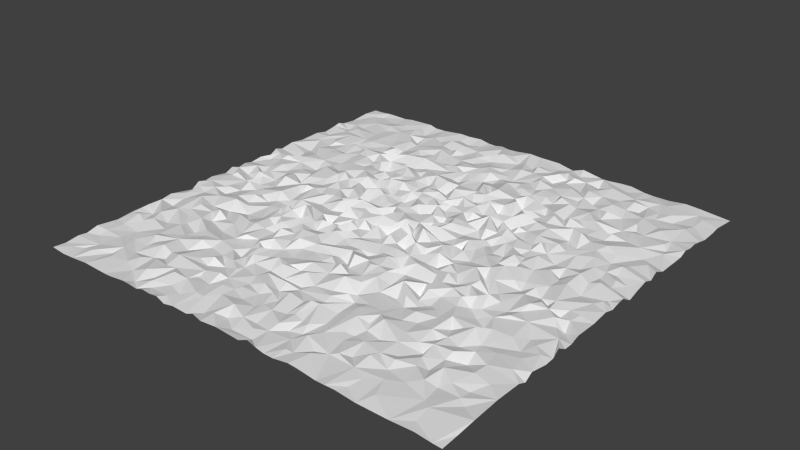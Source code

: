 # Source: Water.blend  (saved by Blender 2.74.0; exported with 4.5.12 LTS)
import bpy
from mathutils import Matrix  # noqa: F401  (used for matrix-valued properties, if any)

bpy.ops.wm.read_factory_settings(use_empty=True)
scene = bpy.context.scene
scene.name = 'Scene'

# ---- collections
col_collection_1 = bpy.data.collections.new('Collection 1'); scene.collection.children.link(col_collection_1)

# ---- world
world_world = bpy.data.worlds.new('World'); scene.world = world_world
world_world.color = (0.05088, 0.05088, 0.05088)
world_world.use_sun_shadow = False
world_world.sun_shadow_jitter_overblur = 0.0
world_world.cycles.sampling_method = 'MANUAL'
world_world.cycles.sample_map_resolution = 256

# ---- meshes
me_grid_001 = bpy.data.meshes.new('Grid.001')
me_grid_001.from_pydata([(-3.008, -2.992, 0.04007), (-2.795, -2.999, 0.02615), (-2.631, -2.989, 0.02567), (-2.515, -2.995, 0.03923), (-2.372, -2.984, 0.04288), (-2.146, -2.997, 0.04807), (-2.003, -2.992, 0.03878), (-1.886, -2.995, 0.04442), (-1.671, -2.982, 0.05917), (-1.535, -2.995, 0.06933), (-1.426, -2.982, 0.04398), (-1.297, -2.988, 0.08347), (-1.182, -2.982, 0.06836), (-1.059, -2.982, 0.08361), (-0.9297, -2.989, 0.03769), (-0.7765, -2.986, 0.06537), (-0.556, -2.985, 0.05421), (-0.4515, -2.977, 0.08946), (-0.3134, -2.993, 0.06362), (-0.07523, -2.985, 0.07898), (0.2921, -3.0, 0.07184), (0.4081, -2.98, 0.1126), (0.5367, -2.982, 0.0748), (0.6557, -2.985, 0.05238), (0.7956, -2.993, 0.05799), (1.006, -2.98, 0.08212), (1.162, -2.99, 0.08439), (1.385, -2.98, 0.04201), (1.527, -3.0, 0.06229), (1.646, -2.982, 0.04917), (1.934, -2.995, 0.0343), (2.355, -2.999, 0.0376), (2.661, -2.988, 0.04067), (2.879, -2.993, 0.02216), (2.993, -2.99, 0.01371), (-2.839, -2.817, 0.03464), (-1.794, -2.739, 0.04209), (-1.565, -2.883, 0.03715), (-1.307, -2.857, 0.04295), (-1.019, -2.873, 0.05946), (-0.6505, -2.649, 0.08451), (-0.4403, -2.831, 0.03279), (-0.2998, -2.805, 0.08281), (0.05801, -2.874, 0.0443), (0.369, -2.872, 0.04476), (0.7992, -2.806, 0.07809), (0.8916, -2.79, 0.06441), (1.707, -2.852, 0.04146), (2.028, -2.804, 0.06876), (2.574, -2.845, 0.03541), (-3.003, -2.812, 0.02948), (-2.725, -2.73, 0.01722), (-2.556, -2.75, 0.05763), (-2.241, -2.717, 0.06263), (-1.994, -2.656, 0.06065), (-1.609, -2.678, 0.1036), (-1.47, -2.682, 0.03713), (-1.373, -2.788, 0.08427), (-1.163, -2.68, 0.05403), (-0.9545, -2.74, 0.03971), (-0.7605, -2.652, 0.0974), (-0.1568, -2.737, 0.03877), (0.01229, -2.664, 0.08648), (0.2481, -2.742, 0.07485), (0.3985, -2.666, 0.06556), (0.6819, -2.611, 0.04889), (1.063, -2.705, 0.08759), (1.193, -2.565, 0.05805), (1.564, -2.598, 0.07551), (1.749, -2.674, 0.06185), (2.988, -2.743, 0.02039), (-3.013, -2.62, 0.04962), (-2.642, -2.577, 0.03103), (-2.338, -2.611, 0.02898), (-2.305, -2.467, 0.06699), (-1.917, -2.518, 0.08639), (-1.293, -2.524, 0.112), (-1.092, -2.501, 0.08773), (-0.2195, -2.579, 0.1212), (0.1783, -2.627, 0.05171), (0.8166, -2.491, 0.1017), (1.026, -2.618, 0.04689), (1.29, -2.528, 0.09025), (1.928, -2.552, 0.06888), (2.438, -2.545, 0.04851), (2.547, -2.627, 0.06218), (2.997, -2.505, 0.05354), (-3.0, -2.502, 0.04232), (-2.848, -2.426, 0.02677), (-2.13, -2.436, 0.03822), (-1.849, -2.384, 0.04238), (-1.749, -2.413, 0.07772), (-1.54, -2.437, 0.0723), (-0.827, -2.415, 0.07022), (-0.5327, -2.477, 0.07843), (-0.2785, -2.407, 0.07834), (-0.07286, -2.418, 0.07249), (0.1573, -2.375, 0.09644), (0.4138, -2.512, 0.09899), (0.5273, -2.487, 0.02796), (0.7084, -2.469, 0.04975), (1.397, -2.439, 0.04194), (2.111, -2.449, 0.05856), (2.779, -2.366, 0.02967), (-2.855, -2.301, 0.05159), (-2.581, -2.306, 0.04302), (-1.746, -2.296, 0.02129), (-1.402, -2.407, 0.07532), (-1.067, -2.362, 0.06152), (-0.6619, -2.354, 0.1009), (-0.5142, -2.31, 0.07739), (-0.003835, -2.347, 0.09163), (0.3022, -2.295, 0.06365), (0.4134, -2.263, 0.09271), (0.5529, -2.294, 0.07266), (0.6765, -2.343, 0.106), (0.8901, -2.325, 0.08246), (1.141, -2.298, 0.06959), (1.577, -2.367, 0.116), (1.831, -2.387, 0.05072), (2.244, -2.317, 0.08038), (2.379, -2.271, 0.0205), (2.684, -2.301, 0.05218), (-3.015, -2.33, 0.07426), (-2.402, -2.225, 0.04455), (-2.127, -2.261, 0.05731), (-1.912, -2.164, 0.1109), (-1.742, -2.193, 0.06934), (-1.552, -2.225, 0.1252), (-1.07, -2.249, 0.09082), (-0.8163, -2.245, 0.1516), (-0.7418, -2.193, 0.08511), (-0.4399, -2.247, 0.1084), (-0.2334, -2.202, 0.06732), (0.05104, -2.164, 0.07173), (0.768, -2.166, 0.06051), (1.048, -2.174, 0.07689), (1.338, -2.184, 0.08372), (1.602, -2.247, 0.09077), (1.815, -2.254, 0.1031), (2.029, -2.169, 0.07229), (2.469, -2.167, 0.06218), (2.99, -2.111, 0.06834), (-3.008, -2.027, 0.04207), (-2.825, -2.064, 0.05407), (-2.556, -2.075, 0.03036), (-2.214, -2.047, 0.09459), (-2.129, -2.133, 0.05569), (-1.354, -2.079, 0.08572), (-1.185, -2.121, 0.05649), (-1.01, -2.003, 0.04865), (-0.4632, -2.116, 0.07492), (-0.2713, -2.063, 0.1346), (-0.08518, -2.119, 0.1072), (0.09125, -2.022, 0.1334), (0.2984, -2.02, 0.09045), (0.4323, -2.03, 0.1628), (0.5315, -2.013, 0.15), (1.155, -2.134, 0.04807), (1.624, -1.975, 0.09328), (1.773, -2.141, 0.06027), (2.134, -2.106, 0.02804), (2.271, -2.035, 0.08822), (2.683, -2.149, 0.03472), (-2.607, -1.764, 0.08879), (-2.254, -1.963, 0.06716), (-1.932, -1.92, 0.08174), (-1.664, -2.01, 0.04841), (-1.469, -1.791, 0.06027), (-1.174, -2.009, 0.1357), (-0.8104, -2.006, 0.1057), (-0.8064, -1.882, 0.06912), (-0.5168, -1.967, 0.09715), (-0.1009, -2.007, 0.06748), (0.7296, -1.932, 0.06492), (1.001, -1.919, 0.1354), (1.195, -1.984, 0.06222), (1.406, -2.014, 0.04048), (1.891, -1.892, 0.0139), (1.965, -2.016, 0.06831), (2.571, -1.926, 0.09715), (2.787, -1.958, 0.07295), (-2.87, -1.783, 0.08163), (-2.751, -1.82, 0.03452), (-2.333, -1.82, 0.05005), (-1.62, -1.815, 0.1357), (-1.23, -1.837, 0.06141), (-0.9685, -1.893, 0.1089), (-0.7456, -1.78, 0.1028), (-0.4168, -1.868, 0.1304), (-0.1075, -1.875, 0.1286), (0.07321, -1.854, 0.07774), (0.4851, -1.886, 0.08924), (0.8844, -1.76, 0.1277), (1.139, -1.874, 0.07382), (1.275, -1.793, 0.1477), (1.576, -1.79, 0.09594), (1.773, -1.821, 0.07344), (1.94, -1.773, 0.0965), (2.176, -1.887, 0.06296), (2.384, -1.786, 0.03238), (-3.007, -1.787, 0.06296), (-2.237, -1.641, 0.07213), (-1.966, -1.793, 0.07087), (-1.693, -1.682, 0.1056), (-1.2, -1.689, 0.09258), (-1.063, -1.698, 0.03606), (-0.9467, -1.709, 0.0934), (-0.8306, -1.711, 0.1605), (-0.5006, -1.752, 0.07528), (-0.2729, -1.772, 0.06178), (0.01331, -1.767, 0.04998), (0.1632, -1.703, 0.09794), (0.4719, -1.77, 0.1195), (0.7374, -1.666, 0.07921), (1.087, -1.621, 0.09443), (1.15, -1.701, 0.1088), (2.193, -1.777, 0.1181), (2.585, -1.734, 0.09919), (2.985, -1.745, 0.05302), (-3.017, -1.636, 0.05883), (-2.837, -1.592, 0.009616), (-2.675, -1.593, 0.0943), (-2.473, -1.66, 0.02285), (-1.923, -1.647, 0.01764), (-1.813, -1.571, 0.1056), (-1.481, -1.621, 0.09261), (-0.7044, -1.552, 0.1033), (-0.5484, -1.561, 0.1605), (-0.4242, -1.632, 0.147), (-0.1801, -1.574, 0.1147), (-0.03423, -1.612, 0.165), (0.4015, -1.655, 0.1011), (0.6269, -1.636, 0.1422), (0.926, -1.609, 0.09855), (1.382, -1.627, 0.09382), (1.518, -1.527, 0.06505), (1.76, -1.578, 0.1138), (1.885, -1.64, 0.05674), (1.962, -1.566, 0.0885), (2.135, -1.616, 0.06197), (2.315, -1.572, 0.05738), (2.371, -1.636, 0.1148), (2.817, -1.618, 0.08416), (2.997, -1.65, 0.02243), (-2.598, -1.371, 0.08197), (-2.238, -1.529, 0.04433), (-1.394, -1.478, 0.09385), (-1.068, -1.523, 0.08341), (-0.9527, -1.496, 0.1235), (-0.8016, -1.421, 0.1175), (-0.3751, -1.566, 0.1231), (-0.205, -1.509, 0.0529), (0.1179, -1.416, 0.1216), (0.3931, -1.448, 0.1977), (0.6004, -1.477, 0.03628), (0.6858, -1.532, 0.0897), (1.211, -1.386, 0.07132), (1.407, -1.423, 0.1192), (2.518, -1.467, 0.07476), (2.979, -1.508, 0.06692), (-3.006, -1.513, 0.06968), (-3.001, -1.306, 0.06588), (-2.816, -1.286, 0.01602), (-2.363, -1.387, 0.05434), (-2.12, -1.391, 0.1036), (-2.035, -1.29, 0.04093), (-1.718, -1.399, 0.04019), (-1.438, -1.333, 0.08733), (-1.292, -1.389, 0.1468), (-1.152, -1.311, 0.09202), (-1.049, -1.4, 0.136), (-0.927, -1.4, 0.02193), (-0.7473, -1.291, 0.08111), (-0.5081, -1.352, 0.07165), (-0.3442, -1.34, 0.1021), (-0.1575, -1.396, 0.1617), (0.5354, -1.331, 0.1228), (0.7986, -1.311, 0.0809), (1.648, -1.342, 0.09723), (1.871, -1.382, 0.04949), (1.982, -1.326, 0.09093), (2.119, -1.291, 0.1428), (2.285, -1.421, 0.0466), (2.773, -1.378, 0.0743), (-2.486, -1.255, 0.06989), (-1.666, -1.253, 0.1158), (-1.035, -1.189, 0.1023), (-0.9521, -1.253, 0.1487), (-0.599, -1.136, 0.08081), (-0.1492, -1.254, 0.1111), (0.04213, -1.222, 0.1381), (0.1469, -1.249, 0.1882), (0.2959, -1.276, 0.1143), (0.6202, -1.154, 0.1456), (1.025, -1.276, 0.05711), (1.135, -1.258, 0.1426), (1.309, -1.263, 0.06092), (1.523, -1.206, 0.08502), (1.791, -1.269, 0.1365), (2.231, -1.145, 0.09327), (2.485, -1.129, 0.08765), (2.673, -1.262, 0.05254), (2.886, -1.213, 0.07898), (2.998, -1.283, 0.04146), (-2.796, -1.128, 0.05858), (-2.413, -1.138, 0.1113), (-2.178, -1.156, 0.08332), (-2.043, -1.141, 0.1495), (-1.91, -1.154, 0.06448), (-1.775, -1.037, 0.1282), (-1.57, -1.066, 0.1066), (-1.442, -1.086, 0.1371), (-1.298, -1.079, 0.1023), (-0.8064, -1.098, 0.1047), (-0.6948, -1.07, 0.169), (-0.3565, -1.119, 0.1042), (-0.07843, -1.152, 0.1654), (0.1759, -1.152, 0.09797), (0.4499, -1.214, 0.1274), (0.7871, -1.105, 0.0731), (0.9697, -1.1, 0.1953), (1.249, -1.173, 0.07481), (1.403, -1.158, 0.05937), (1.673, -1.044, 0.1148), (2.116, -1.137, 0.04512), (2.752, -1.085, 0.07405), (2.991, -1.135, 0.0394), (-3.019, -1.136, 0.07915), (-2.878, -0.9804, 0.08173), (-2.593, -0.9656, 0.1117), (-2.326, -1.01, 0.06296), (-2.082, -0.9679, 0.05113), (-1.683, -0.9969, 0.06483), (-1.164, -1.04, 0.07053), (-1.05, -1.032, 0.1666), (-0.9093, -0.9366, 0.1028), (-0.454, -1.021, 0.147), (-0.08514, -1.02, 0.0959), (0.06053, -1.04, 0.057), (0.1436, -1.001, 0.2087), (0.3006, -0.926, 0.1534), (0.4039, -1.016, 0.177), (0.489, -0.9602, 0.1589), (0.6316, -0.9923, 0.1521), (0.8893, -0.9476, 0.1256), (1.159, -1.037, 0.03366), (1.244, -0.9967, 0.1422), (1.411, -0.9733, 0.09695), (1.931, -1.027, 0.04516), (2.095, -0.9374, 0.08877), (2.626, -0.9986, 0.04842), (2.981, -1.022, 0.1025), (-2.747, -0.7979, 0.05569), (-2.105, -0.7965, 0.1565), (-1.822, -0.866, 0.0402), (-1.559, -0.8766, 0.08383), (-1.433, -0.8614, 0.1245), (-1.304, -0.9005, 0.07388), (-1.199, -0.8644, 0.1448), (-1.062, -0.8598, 0.09623), (-0.8407, -0.8546, 0.1517), (-0.6023, -0.8451, 0.156), (-0.4586, -0.9352, 0.1253), (-0.3187, -0.8569, 0.1081), (-0.003816, -0.8696, 0.1545), (0.1596, -0.7854, 0.0936), (0.7869, -0.8581, 0.1006), (1.149, -0.9046, 0.1385), (1.46, -0.8267, 0.1676), (1.626, -0.8918, 0.1449), (1.769, -0.9116, 0.05643), (1.897, -0.8884, 0.08609), (2.243, -0.8324, 0.1196), (2.437, -0.7871, 0.09131), (2.866, -0.8349, 0.07874), (2.997, -0.9149, 0.04527), (-3.002, -0.7927, 0.01944), (-2.902, -0.7405, 0.07914), (-2.438, -0.7943, 0.1035), (-1.93, -0.7563, 0.09847), (-1.314, -0.7681, 0.1464), (-0.9584, -0.756, 0.1533), (-0.8044, -0.6706, 0.07082), (-0.4672, -0.672, 0.1821), (-0.1606, -0.7524, 0.1129), (0.03027, -0.7651, 0.1305), (0.248, -0.7213, 0.1154), (0.4411, -0.7455, 0.1772), (0.6477, -0.7544, 0.06505), (0.8047, -0.6572, 0.1751), (1.115, -0.7724, 0.06593), (1.271, -0.7816, 0.1491), (1.648, -0.7908, 0.09239), (1.754, -0.7658, 0.1475), (1.865, -0.7013, 0.1816), (2.136, -0.7256, 0.06764), (2.989, -0.7847, 0.03486), (-3.005, -0.668, 0.096), (-2.692, -0.652, 0.101), (-2.499, -0.6454, 0.05057), (-2.224, -0.6584, 0.1184), (-2.026, -0.6682, 0.08248), (-1.706, -0.5802, 0.09399), (-1.573, -0.5271, 0.08573), (-1.437, -0.6447, 0.05674), (-1.322, -0.5683, 0.1638), (-1.186, -0.5288, 0.06322), (-1.061, -0.551, 0.1448), (-0.9252, -0.5668, 0.1169), (-0.5863, -0.6492, 0.09136), (-0.3079, -0.6717, 0.1253), (-0.1098, -0.6403, 0.1725), (0.2892, -0.6567, 0.1332), (0.5069, -0.67, 0.1476), (1.088, -0.6443, 0.1206), (1.243, -0.6314, 0.1966), (1.362, -0.61, 0.07345), (1.544, -0.6055, 0.1351), (1.977, -0.6288, 0.08938), (2.259, -0.6542, 0.08764), (2.717, -0.6392, 0.06001), (2.804, -0.6124, 0.006525), (2.991, -0.6514, 0.07984), (-3.017, -0.5342, 0.06125), (-2.899, -0.5297, 0.09357), (-2.687, -0.4823, 0.05279), (-2.539, -0.5226, 0.109), (-2.395, -0.4661, 0.06861), (-2.136, -0.468, 0.05657), (-2.046, -0.5252, 0.1405), (-1.901, -0.4396, 0.04456), (-1.442, -0.5171, 0.1787), (-0.8122, -0.5348, 0.1654), (-0.6836, -0.4776, 0.1366), (-0.5849, -0.5173, 0.1487), (-0.436, -0.5436, 0.112), (-0.3239, -0.5333, 0.1708), (-0.1687, -0.5491, 0.1337), (0.1652, -0.5277, 0.1542), (0.4219, -0.5444, 0.185), (0.5854, -0.5252, 0.1449), (0.8501, -0.5237, 0.1225), (1.042, -0.5394, 0.1125), (1.245, -0.4636, 0.1115), (1.594, -0.4884, 0.1632), (1.772, -0.5472, 0.04756), (1.869, -0.5032, 0.09376), (2.292, -0.5268, 0.1456), (2.484, -0.4431, 0.1091), (2.627, -0.5458, 0.1129), (2.764, -0.4498, 0.07423), (-3.003, -0.4258, 0.08662), (-2.578, -0.1873, 0.06104), (-2.536, -0.3338, 0.05859), (-2.271, -0.3067, 0.05751), (-2.053, -0.3963, 0.08593), (-1.777, -0.3804, 0.07473), (-1.457, -0.4287, 0.07622), (-1.242, -0.3868, 0.1859), (-0.9545, -0.3802, 0.1455), (-0.8068, -0.4177, 0.04196), (-0.5687, -0.4109, 0.1084), (-0.4671, -0.3902, 0.197), (-0.3414, -0.3934, 0.1418), (-0.2225, -0.2941, 0.1142), (-0.1144, -0.2867, 0.2224), (0.05557, -0.4229, 0.1454), (0.1554, -0.376, 0.2311), (0.3037, -0.4261, 0.1684), (0.4139, -0.414, 0.1164), (0.4931, -0.3034, 0.1984), (0.6609, -0.3761, 0.1058), (0.8507, -0.2921, 0.1734), (0.9151, -0.4253, 0.04812), (1.093, -0.3892, 0.1452), (1.399, -0.2975, 0.1824), (1.532, -0.3162, 0.0732), (1.675, -0.3315, 0.129), (2.09, -0.3307, 0.09805), (2.361, -0.4016, 0.1328), (2.615, -0.4106, 0.03568), (2.978, -0.3126, 0.05534), (-3.02, -0.2865, 0.05868), (-2.859, -0.1821, 0.07269), (-2.416, -0.2782, 0.1387), (-2.159, -0.2863, 0.09328), (-1.829, -0.2532, 0.1589), (-1.649, -0.2737, 0.07422), (-1.523, -0.2691, 0.1221), (-1.446, -0.2576, 0.1509), (-1.249, -0.2786, 0.1302), (-0.7694, -0.2833, 0.1369), (-0.5103, -0.2775, 0.174), (-0.3348, -0.2776, 0.2278), (0.02888, -0.2739, 0.1214), (0.2557, -0.2559, 0.1499), (0.3817, -0.2595, 0.2775), (0.6574, -0.2901, 0.1676), (1.046, -0.2711, 0.09288), (1.968, -0.2172, 0.03724), (2.263, -0.2528, 0.06742), (2.378, -0.2961, 0.04276), (2.462, -0.2584, 0.1217), (2.647, -0.271, 0.07368), (2.799, -0.3016, 0.08713), (-3.006, -0.1772, 0.04752), (-2.781, -0.1576, 0.1221), (-2.328, -0.1523, 0.06482), (-2.141, -0.04835, 0.05266), (-1.973, -0.1221, 0.1074), (-1.257, -0.0943, 0.07574), (-1.014, -0.1662, 0.09124), (-0.8436, -0.1171, 0.1036), (-0.7057, -0.1399, 0.2275), (-0.5351, -0.1774, 0.1244), (-0.3052, -0.174, 0.1168), (-0.1093, -0.1358, 0.1213), (0.1178, -0.1231, 0.204), (0.2879, -0.07719, 0.08116), (0.402, -0.1573, 0.1016), (0.5549, -0.07442, 0.1273), (0.7813, -0.1191, 0.186), (0.96, -0.2034, 0.08414), (1.181, -0.121, 0.09637), (1.498, -0.1624, 0.1562), (1.618, -0.04511, 0.1694), (1.841, -0.1725, 0.1184), (2.135, -0.1761, 0.1307), (2.51, -0.03213, 0.07179), (-3.021, -0.04027, 0.09055), (-2.898, -0.01731, 0.1097), (-2.746, 0.002541, 0.03422), (-2.579, -0.05397, 0.04161), (-2.405, -0.04372, 0.1266), (-1.792, 0.06257, 0.1393), (-1.688, -0.0267, 0.08244), (-1.42, 0.07661, 0.1196), (-1.306, 0.05974, 0.1501), (-0.9446, -0.03786, 0.2103), (-0.5948, -0.01323, 0.1455), (-0.2469, -0.03047, 0.219), (-0.04915, 0.0116, 0.1631), (0.02844, -0.02858, 0.08177), (0.1446, -0.02231, 0.2346), (0.385, -0.01786, 0.2427), (0.6381, -0.02605, 0.1541), (0.8039, 0.05016, 0.1184), (1.009, -0.0294, 0.1482), (1.294, 0.03189, 0.1634), (1.456, 0.05381, 0.09952), (1.73, 0.07205, 0.1474), (1.929, -0.06762, 0.07186), (2.217, -0.008199, 0.1046), (2.767, 0.03449, 0.06781), (2.975, -0.06439, 0.08067), (-3.011, 0.0723, 0.05309), (-2.589, 0.07533, 0.1048), (-2.335, 0.1274, 0.02691), (-2.148, 0.1445, 0.1412), (-1.686, 0.0939, 0.1645), (-1.598, 0.1319, 0.1313), (-1.235, 0.1341, 0.1358), (-1.071, 0.09616, 0.153), (-0.9399, 0.08262, 0.0884), (-0.7669, 0.179, 0.197), (-0.6515, 0.09573, 0.1395), (-0.4397, 0.07234, 0.06274), (-0.3255, 0.1448, 0.04029), (-0.2133, 0.1717, 0.2004), (0.002045, 0.1202, 0.1958), (0.1819, 0.06299, 0.1175), (0.2667, 0.1005, 0.2078), (0.606, 0.05872, 0.09361), (0.8911, 0.08836, 0.06772), (0.9273, 0.1783, 0.1829), (1.065, 0.1327, 0.1181), (1.639, 0.07504, 0.04879), (1.858, 0.1881, 0.09455), (2.212, 0.1913, 0.08207), (2.353, 0.1322, 0.1235), (2.546, 0.1287, 0.03354), (2.864, 0.07519, 0.112), (2.977, 0.08365, 0.04367), (-3.001, 0.1846, 0.07959), (-2.781, 0.2119, 0.0964), (-2.638, 0.1888, 0.03674), (-2.544, 0.2421, 0.06393), (-2.315, 0.3301, 0.06555), (-1.936, 0.1971, 0.07443), (-1.819, 0.2776, 0.07941), (-1.445, 0.2208, 0.1513), (-1.131, 0.2765, 0.0773), (-0.9361, 0.293, 0.1242), (-0.5272, 0.1859, 0.1521), (-0.1752, 0.3019, 0.157), (0.1457, 0.2012, 0.1516), (0.2563, 0.2333, 0.08455), (0.4721, 0.2034, 0.1974), (0.733, 0.2106, 0.1257), (1.157, 0.1899, 0.1667), (1.257, 0.2108, 0.09937), (1.384, 0.2666, 0.0689), (1.534, 0.2652, 0.1563), (1.655, 0.2172, 0.108), (2.018, 0.309, 0.107), (2.855, 0.2001, 0.04879), (2.987, 0.1963, 0.08663), (-3.016, 0.3192, 0.0432), (-2.668, 0.3528, 0.05965), (-2.212, 0.3673, 0.08976), (-2.021, 0.3071, 0.0289), (-1.921, 0.3645, 0.1223), (-1.638, 0.323, 0.09088), (-1.426, 0.4145, 0.173), (-1.298, 0.318, 0.1322), (-1.169, 0.4429, 0.1383), (-0.8139, 0.3211, 0.09505), (-0.6805, 0.3132, 0.1013), (-0.5254, 0.3342, 0.09911), (-0.3229, 0.3229, 0.1822), (-0.1934, 0.4274, 0.1724), (-0.003536, 0.4065, 0.1408), (0.2612, 0.3509, 0.1315), (0.5239, 0.3633, 0.2114), (0.7057, 0.3841, 0.08804), (0.8383, 0.3157, 0.1384), (1.028, 0.4148, 0.1142), (1.12, 0.3944, 0.0716), (1.62, 0.3875, 0.09486), (1.757, 0.4336, 0.1469), (2.141, 0.3084, 0.03679), (2.351, 0.4196, 0.1312), (2.495, 0.3676, 0.07626), (2.61, 0.4279, 0.1012), (2.978, 0.3083, 0.08205), (-2.523, 0.4504, 0.1047), (-2.391, 0.4317, 0.05076), (-2.018, 0.5041, 0.08268), (-1.687, 0.4545, 0.125), (-1.536, 0.4542, 0.04005), (-1.313, 0.5222, 0.07415), (-1.049, 0.5098, 0.091), (-0.9446, 0.4581, 0.1929), (-0.7363, 0.553, 0.1555), (-0.5637, 0.4412, 0.1211), (-0.4487, 0.5375, 0.08453), (-0.3533, 0.4756, 0.1856), (-0.06799, 0.4353, 0.06499), (0.1551, 0.457, 0.1613), (0.3109, 0.4582, 0.06204), (0.4797, 0.5029, 0.2115), (0.915, 0.4319, 0.06056), (1.253, 0.5116, 0.1177), (1.396, 0.4406, 0.1353), (1.52, 0.4392, 0.08221), (1.944, 0.5163, 0.0522), (2.125, 0.4786, 0.09485), (2.754, 0.4416, 0.08027), (2.996, 0.4329, 0.0141), (-3.012, 0.5013, 0.06586), (-2.895, 0.5679, 0.03203), (-2.73, 0.6451, 0.06832), (-2.403, 0.7009, 0.08183), (-2.25, 0.5675, 0.06961), (-1.949, 0.7311, 0.1394), (-1.664, 0.6677, 0.1335), (-1.449, 0.6569, 0.1214), (-1.281, 0.6791, 0.1073), (-0.8296, 0.5846, 0.1879), (-0.4686, 0.6292, 0.06607), (-0.3116, 0.5565, 0.07594), (-0.1691, 0.555, 0.1753), (0.0559, 0.5563, 0.1046), (0.05973, 0.6859, 0.1851), (0.2929, 0.5642, 0.123), (0.6071, 0.5911, 0.1448), (0.7645, 0.5999, 0.08778), (0.9033, 0.566, 0.1753), (1.029, 0.6461, 0.1252), (1.142, 0.5725, 0.1507), (1.325, 0.6506, 0.1371), (1.568, 0.571, 0.096), (1.757, 0.6287, 0.08996), (2.254, 0.5858, 0.07403), (2.369, 0.7012, 0.09613), (2.525, 0.5792, 0.05596), (2.719, 0.5971, 0.09526), (2.853, 0.6449, 0.036), (2.984, 0.625, 0.04536), (-3.018, 0.6913, 0.02388), (-2.878, 0.7503, 0.08003), (-2.653, 0.694, 0.1229), (-2.147, 0.7465, 0.01549), (-1.566, 0.7085, 0.1707), (-1.163, 0.6736, 0.05948), (-1.054, 0.8089, 0.04278), (-0.7387, 0.724, 0.04872), (-0.577, 0.6994, 0.1073), (-0.3585, 0.8042, 0.1181), (-0.1492, 0.7054, 0.1116), (0.1538, 0.7032, 0.1209), (0.3931, 0.7883, 0.1479), (0.5096, 0.7148, 0.08923), (0.7683, 0.8358, 0.2037), (1.126, 0.7108, 0.1968), (1.327, 0.7605, 0.07602), (1.502, 0.7016, 0.09699), (1.623, 0.703, 0.174), (2.077, 0.7769, 0.1234), (2.51, 0.7353, 0.068), (2.652, 0.7583, 0.04841), (-3.023, 0.8184, 0.08398), (-2.65, 0.8898, 0.0219), (-2.459, 0.8341, 0.1108), (-1.969, 0.8825, 0.09206), (-1.81, 0.8425, 0.07239), (-1.72, 0.8805, 0.09123), (-1.496, 0.8171, 0.06342), (-1.246, 0.8186, 0.1615), (-0.913, 0.8303, 0.07569), (-0.7178, 0.8401, 0.1131), (-0.4763, 0.8118, 0.1709), (-0.1221, 0.8303, 0.1887), (0.02762, 0.8294, 0.08378), (0.1747, 0.8376, 0.162), (0.5272, 0.8196, 0.1812), (0.6324, 0.8369, 0.1365), (0.9167, 0.7975, 0.09624), (0.9121, 0.93, 0.1344), (1.13, 0.8293, 0.0793), (1.459, 0.8931, 0.1341), (1.626, 0.8233, 0.1131), (1.77, 0.8738, 0.1317), (1.892, 0.8738, 0.05558), (2.006, 0.8782, 0.1319), (2.259, 0.8887, 0.1168), (2.616, 0.9247, 0.09986), (2.98, 0.8145, 0.07921), (-3.017, 0.9353, 0.04873), (-2.656, 1.029, 0.0483), (-2.432, 1.037, 0.08273), (-2.202, 0.9702, 0.08372), (-1.453, 0.9848, 0.1411), (-1.309, 0.9958, 0.1015), (-1.147, 0.9361, 0.08548), (-0.9406, 0.9405, 0.1745), (-0.7257, 0.9451, 0.1903), (-0.5531, 0.9205, 0.07841), (-0.3886, 0.9224, 0.1459), (-0.1983, 0.9329, 0.06671), (-0.05078, 0.9259, 0.1263), (0.1581, 0.9438, 0.08154), (0.3041, 0.9204, 0.1464), (0.3965, 1.063, 0.1454), (0.5625, 0.9817, 0.0896), (0.7836, 0.9307, 0.1119), (1.028, 0.9307, 0.0518), (1.158, 0.9241, 0.1375), (1.26, 0.9441, 0.09905), (2.436, 0.9664, 0.05321), (2.66, 1.009, 0.07788), (2.994, 0.9233, 0.05058), (-1.95, 1.046, 0.07559), (-1.8, 1.128, 0.09667), (-1.552, 1.091, 0.1275), (-1.18, 1.097, 0.1559), (-1.049, 1.049, 0.116), (-0.9236, 1.046, 0.0563), (-0.8369, 1.148, 0.1091), (-0.7106, 1.183, 0.1245), (-0.5748, 1.097, 0.07478), (-0.4144, 1.06, 0.1526), (-0.2282, 1.085, 0.143), (-0.05485, 1.044, 0.09831), (0.1987, 1.055, 0.1969), (0.7307, 1.027, 0.1493), (0.9563, 1.084, 0.1561), (1.14, 1.064, 0.09449), (1.265, 1.161, 0.15), (1.453, 1.134, 0.1316), (1.737, 1.161, 0.03899), (1.923, 1.032, 0.04373), (2.173, 1.08, 0.1007), (2.803, 1.193, 0.07475), (2.98, 1.061, 0.09891), (-3.019, 1.143, 0.07996), (-2.678, 1.179, 0.02033), (-2.563, 1.236, 0.08914), (-2.341, 1.211, 0.08737), (-2.109, 1.258, 0.1133), (-1.975, 1.267, 0.0788), (-1.656, 1.166, 0.05279), (-1.358, 1.185, 0.08201), (-1.156, 1.283, 0.09128), (-0.9569, 1.201, 0.1126), (-0.4506, 1.276, 0.1164), (-0.3466, 1.204, 0.09462), (-0.2223, 1.224, 0.03966), (-0.109, 1.272, 0.1523), (0.04343, 1.266, 0.09761), (0.2392, 1.196, 0.09285), (0.4046, 1.219, 0.07378), (0.5474, 1.167, 0.1791), (0.6552, 1.181, 0.04964), (0.8707, 1.17, 0.08231), (1.049, 1.179, 0.1965), (1.849, 1.263, 0.1511), (1.994, 1.231, 0.09204), (2.248, 1.221, 0.1275), (2.408, 1.148, 0.08612), (2.676, 1.328, 0.04381), (2.995, 1.204, 0.04715), (-2.356, 1.353, 0.08471), (-1.804, 1.425, 0.09481), (-1.615, 1.324, 0.0605), (-1.423, 1.301, 0.1667), (-1.288, 1.288, 0.03966), (-1.027, 1.395, 0.1632), (-0.808, 1.298, 0.1161), (-0.677, 1.38, 0.1267), (-0.5537, 1.288, 0.05867), (-0.3136, 1.4, 0.1525), (0.1688, 1.301, 0.1584), (0.3045, 1.287, 0.07414), (0.4163, 1.322, 0.1261), (0.6588, 1.312, 0.1381), (0.8998, 1.364, 0.1229), (1.06, 1.312, 0.06582), (1.317, 1.291, 0.1017), (1.524, 1.408, 0.06673), (1.687, 1.337, 0.1263), (-3.02, 1.358, 0.04989), (-2.839, 1.513, 0.05542), (-2.735, 1.445, 0.09136), (-2.559, 1.45, 0.04678), (-2.192, 1.405, 0.04157), (-1.983, 1.473, 0.07152), (-1.672, 1.427, 0.05119), (-1.508, 1.402, 0.1039), (-1.354, 1.453, 0.1333), (-0.9193, 1.463, 0.08928), (-0.8063, 1.419, 0.0715), (-0.5299, 1.431, 0.1725), (-0.1979, 1.479, 0.1074), (0.1503, 1.45, 0.1241), (0.2727, 1.441, 0.1241), (0.502, 1.52, 0.1074), (0.7646, 1.439, 0.18), (1.018, 1.432, 0.1174), (1.155, 1.416, 0.07987), (1.325, 1.464, 0.1421), (1.84, 1.41, 0.06163), (2.09, 1.408, 0.06574), (2.307, 1.573, 0.05634), (2.543, 1.488, 0.09013), (2.987, 1.454, 0.03682), (-2.532, 1.552, 0.08992), (-2.381, 1.611, 0.05807), (-2.224, 1.653, 0.08695), (-2.061, 1.609, 0.06249), (-1.957, 1.579, 0.1249), (-1.679, 1.569, 0.1266), (-1.504, 1.58, 0.04924), (-1.226, 1.561, 0.07325), (-1.063, 1.58, 0.06512), (-0.7986, 1.533, 0.1154), (-0.6347, 1.588, 0.09161), (-0.4267, 1.621, 0.07672), (-0.3252, 1.63, 0.05172), (0.02298, 1.549, 0.06422), (0.07893, 1.657, 0.1418), (0.2739, 1.563, 0.08098), (0.3674, 1.587, 0.1749), (0.6387, 1.591, 0.1212), (0.7914, 1.535, 0.02592), (0.899, 1.665, 0.1509), (1.134, 1.559, 0.04146), (1.267, 1.554, 0.1359), (1.393, 1.595, 0.04983), (1.498, 1.563, 0.1297), (1.728, 1.566, 0.05946), (1.912, 1.54, 0.08752), (2.121, 1.548, 0.1093), (2.815, 1.552, 0.06983), (-3.014, 1.666, 0.06311), (-2.772, 1.691, 0.07144), (-2.656, 1.722, 0.05681), (-1.766, 1.719, 0.07742), (-1.247, 1.68, 0.04967), (-0.911, 1.668, 0.07387), (-0.2091, 1.709, 0.09519), (-0.08343, 1.878, 0.0465), (0.1374, 1.738, 0.1055), (0.7568, 1.692, 0.1545), (1.083, 1.682, 0.08711), (1.576, 1.676, 0.07471), (1.78, 1.701, 0.1235), (2.015, 1.659, 0.02322), (2.117, 1.804, 0.0496), (2.268, 1.768, 0.09398), (2.71, 1.774, 0.07962), (2.785, 1.689, 0.03527), (2.981, 1.8, 0.07352), (2.996, 1.657, 0.04803), (-2.895, 1.794, 0.02278), (-2.534, 1.914, 0.07455), (-2.276, 1.786, 0.03817), (-2.148, 1.924, 0.07451), (-2.03, 1.8, 0.04307), (-1.611, 1.801, 0.02687), (-1.361, 1.812, 0.1148), (-1.04, 1.802, 0.1589), (-0.607, 1.802, 0.0754), (-0.4601, 1.807, 0.1088), (-0.3253, 1.879, 0.1156), (0.4243, 1.899, 0.08813), (0.6051, 1.794, 0.07469), (0.9115, 1.782, 0.04897), (1.057, 1.86, 0.07275), (1.283, 1.909, 0.1253), (1.609, 1.852, 0.1284), (1.754, 1.888, 0.05943), (2.397, 1.822, 0.06883), (-3.016, 1.859, 0.02414), (-2.301, 1.981, 0.05357), (-1.83, 1.991, 0.05507), (-1.662, 1.907, 0.1084), (-1.596, 1.986, 0.04245), (-1.298, 2.02, 0.05084), (-1.142, 1.924, 0.08824), (-0.9626, 1.93, 0.06881), (-0.7832, 1.934, 0.08474), (-0.5764, 1.923, 0.1296), (-0.4586, 1.928, 0.06744), (-0.2112, 2.003, 0.09355), (0.05608, 1.907, 0.04567), (0.2739, 1.93, 0.1251), (0.5179, 1.931, 0.1135), (0.6921, 1.925, 0.069), (0.9009, 1.915, 0.1079), (1.119, 1.958, 0.1519), (1.352, 1.949, 0.07069), (2.256, 1.907, 0.04252), (2.519, 2.036, 0.09496), (2.722, 1.928, 0.05334), (2.991, 1.907, 0.06367), (-3.01, 2.052, 0.05597), (-2.741, 2.038, 0.04621), (-1.551, 2.252, 0.06276), (-1.405, 2.105, 0.07734), (-1.151, 2.143, 0.06278), (-0.7204, 2.06, 0.0489), (-0.5766, 2.139, 0.1003), (-0.3447, 2.111, 0.09624), (-0.08894, 2.048, 0.1298), (0.07231, 2.053, 0.06488), (0.1932, 2.163, 0.03188), (0.4102, 2.048, 0.106), (0.6294, 2.081, 0.05925), (0.7673, 2.062, 0.119), (1.003, 2.118, 0.07585), (1.582, 2.12, 0.06082), (1.748, 2.049, 0.1111), (1.939, 2.12, 0.04411), (2.195, 2.033, 0.08874), (2.981, 2.039, 0.06167), (-3.016, 2.159, 0.07194), (-2.806, 2.148, 0.01435), (-2.638, 2.166, 0.06902), (-2.317, 2.215, 0.04534), (-2.106, 2.286, 0.06734), (-1.902, 2.206, 0.05215), (-1.672, 2.265, 0.09108), (-1.118, 2.281, 0.1113), (-0.9212, 2.242, 0.0743), (-0.7278, 2.222, 0.06343), (-0.1997, 2.191, 0.1257), (0.09784, 2.229, 0.05248), (0.4494, 2.235, 0.06107), (0.808, 2.26, 0.07869), (1.259, 2.162, 0.05883), (1.28, 2.252, 0.08488), (2.174, 2.221, 0.08461), (2.426, 2.14, 0.06089), (2.715, 2.306, 0.07694), (2.993, 2.155, 0.05034), (-3.009, 2.259, 0.03752), (-2.798, 2.313, 0.04925), (-2.644, 2.299, 0.03394), (-0.5526, 2.271, 0.04971), (-0.2742, 2.329, 0.09249), (-0.06578, 2.27, 0.05959), (0.5702, 2.287, 0.1193), (1.027, 2.369, 0.1014), (1.414, 2.26, 0.02043), (1.693, 2.299, 0.1005), (1.877, 2.31, 0.07423), (2.273, 2.369, 0.04079), (2.6, 2.273, 0.04942), (2.994, 2.298, 0.01962), (-2.59, 2.575, 0.0461), (-2.299, 2.419, 0.04328), (-2.094, 2.491, 0.05851), (-1.848, 2.453, 0.0881), (-1.657, 2.392, 0.02072), (-1.626, 2.524, 0.07284), (-1.225, 2.469, 0.07841), (-1.057, 2.442, 0.0577), (-0.9325, 2.402, 0.1155), (-0.8438, 2.473, 0.03588), (-0.5895, 2.406, 0.08538), (-0.3242, 2.455, 0.07529), (-0.02821, 2.435, 0.05139), (0.1563, 2.446, 0.105), (0.3199, 2.494, 0.07986), (0.512, 2.441, 0.1052), (0.6519, 2.475, 0.02582), (0.8324, 2.519, 0.06498), (1.115, 2.441, 0.04844), (1.243, 2.433, 0.1096), (1.43, 2.472, 0.06784), (1.997, 2.446, 0.01871), (2.482, 2.436, 0.02691), (2.746, 2.497, 0.04036), (-3.002, 2.471, 0.01893), (-2.326, 2.571, 0.07367), (-1.538, 2.655, 0.06295), (-1.398, 2.608, 0.04121), (-0.7156, 2.61, 0.07749), (-0.5643, 2.58, 0.05691), (-0.4466, 2.528, 0.121), (1.293, 2.576, 0.07881), (1.668, 2.517, 0.06176), (1.881, 2.527, 0.1065), (2.032, 2.643, 0.03415), (2.217, 2.568, 0.03995), (2.397, 2.544, 0.07205), (2.985, 2.663, 0.03383), (2.993, 2.517, 0.02681), (-2.078, 2.647, 0.03808), (-1.918, 2.653, 0.08817), (-1.771, 2.71, 0.01481), (-1.201, 2.644, 0.1077), (-0.9635, 2.638, 0.08567), (-0.4379, 2.642, 0.05402), (-0.322, 2.693, 0.1217), (-0.06314, 2.706, 0.03066), (0.05662, 2.693, 0.07522), (0.1858, 2.674, 0.03573), (0.2883, 2.659, 0.1073), (0.5007, 2.71, 0.06314), (0.6587, 2.647, 0.1148), (0.7686, 2.66, 0.04174), (0.8906, 2.66, 0.1127), (1.029, 2.731, 0.05871), (1.441, 2.715, 0.1065), (1.813, 2.661, 0.07722), (2.229, 2.757, 0.06837), (2.646, 2.833, 0.03738), (2.753, 2.718, 0.05166), (-2.844, 2.783, 0.02341), (-2.724, 2.867, 0.01109), (-2.403, 2.764, 0.02418), (-2.206, 2.758, 0.0545), (-1.911, 2.839, 0.04667), (-1.428, 2.842, 0.05667), (-1.193, 2.825, 0.04467), (-1.027, 2.818, 0.02186), (-0.8286, 2.835, 0.05096), (-0.4665, 2.865, 0.09339), (-0.2312, 2.804, 0.07707), (0.298, 2.763, 0.07241), (0.5127, 2.855, 0.0522), (0.6934, 2.812, 0.07521), (1.214, 2.756, 0.01389), (1.607, 2.829, 0.05427), (1.878, 2.844, 0.03697), (2.114, 2.791, 0.04874), (-3.006, 2.771, 0.04167), (-1.903, 3.017, 0.0613), (-1.615, 3.01, 0.03749), (-0.9513, 3.016, 0.07633), (-0.6887, 3.008, 0.04821), (-0.07618, 3.025, 0.08176), (0.1135, 3.001, 0.08399), (0.8412, 2.878, 0.03934), (1.188, 2.918, 0.08278), (1.772, 3.002, 0.03414), (1.895, 3.018, 0.01817), (2.369, 3.013, 0.05056), (3.001, 2.999, 0.01194), (-3.007, 3.007, 0.02488), (-2.882, 3.004, 0.02711), (-2.721, 3.015, 0.03534), (-2.4, 3.006, 0.03507), (-2.268, 3.012, 0.05049), (-1.778, 3.002, 0.03917), (-1.315, 3.01, 0.06999), (-1.155, 3.005, 0.06724), (-0.8195, 3.023, 0.04619), (-0.5737, 3.023, 0.0615), (-0.4307, 3.002, 0.05757), (-0.3253, 3.026, 0.05128), (0.4047, 3.024, 0.07197), (0.6497, 3.005, 0.03473), (0.8074, 3.021, 0.08707), (1.106, 3.002, 0.04872), (1.267, 3.019, 0.03795), (1.395, 3.013, 0.05931), (1.558, 3.02, 0.05915), (2.14, 3.001, 0.02884), (2.579, 3.005, 0.04423)], [], [(0, 1, 35), (5, 6, 4), (7, 36, 6), (8, 37, 36), (8, 9, 37), (10, 57, 37), (10, 11, 38), (12, 39, 38), (17, 41, 16), (18, 42, 41), (18, 19, 42), (19, 20, 44), (23, 24, 45), (24, 46, 45), (26, 27, 25), (28, 29, 47), (30, 31, 48), (31, 32, 49), (32, 33, 49), (2, 52, 51), (2, 4, 73), (4, 6, 53), (37, 55, 36), (37, 56, 55), (38, 39, 58), (39, 15, 60), (42, 19, 61), (43, 62, 61), (43, 44, 63), (22, 23, 65), (46, 25, 66), (25, 27, 66), (27, 28, 68), (28, 47, 69), (30, 83, 69), (31, 49, 85), (33, 34, 70), (50, 35, 72), (35, 51, 72), (53, 74, 73), (57, 76, 56), (41, 42, 78), (42, 61, 78), (62, 63, 79), (63, 64, 79), (46, 80, 65), (46, 66, 81), (67, 68, 82), (49, 33, 85), (33, 70, 86), (72, 88, 87), (51, 52, 72), (52, 73, 74), (75, 36, 90), (55, 91, 90), (55, 56, 107), (76, 58, 77), (58, 59, 77), (60, 93, 77), (40, 41, 94), (78, 62, 96), (62, 79, 97), (79, 64, 98), (64, 65, 99), (65, 80, 100), (81, 67, 80), (81, 66, 67), (83, 48, 102), (85, 86, 103), (88, 72, 105), (75, 90, 89), (40, 109, 93), (94, 110, 109), (94, 78, 95), (62, 111, 96), (97, 98, 112), (98, 113, 112), (98, 99, 114), (99, 100, 115), (67, 117, 116), (101, 68, 118), (84, 121, 120), (84, 85, 122), (123, 88, 104), (74, 124, 105), (89, 125, 124), (89, 90, 126), (90, 91, 106), (92, 128, 127), (92, 107, 128), (107, 77, 129), (108, 93, 129), (93, 130, 129), (93, 109, 131), (110, 95, 132), (96, 111, 133), (115, 100, 135), (116, 117, 136), (82, 137, 117), (82, 101, 137), (101, 118, 138), (119, 139, 138), (122, 163, 141), (86, 142, 103), (104, 105, 145), (125, 147, 146), (126, 106, 127), (128, 129, 149), (129, 150, 149), (129, 130, 131), (131, 110, 151), (110, 132, 151), (132, 133, 151), (133, 111, 153), (97, 154, 134), (112, 155, 154), (112, 113, 156), (113, 114, 157), (117, 158, 136), (138, 139, 160), (139, 179, 160), (120, 162, 161), (122, 103, 142), (145, 164, 144), (145, 124, 165), (124, 146, 165), (147, 166, 146), (147, 126, 166), (128, 168, 167), (149, 169, 148), (150, 131, 170), (131, 171, 170), (131, 151, 172), (151, 133, 152), (134, 154, 173), (116, 136, 175), (136, 158, 176), (158, 137, 176), (137, 177, 176), (159, 160, 178), (141, 180, 162), (141, 163, 181), (163, 142, 181), (143, 144, 182), (150, 187, 186), (170, 171, 187), (172, 152, 189), (173, 190, 189), (173, 154, 191), (155, 156, 192), (174, 116, 193), (175, 176, 194), (176, 177, 195), (159, 178, 197), (179, 198, 178), (179, 161, 199), (145, 165, 184), (165, 202, 184), (165, 166, 203), (166, 185, 204), (187, 206, 205), (187, 207, 206), (171, 208, 207), (188, 172, 209), (189, 210, 209), (190, 211, 210), (191, 213, 212), (191, 192, 213), (192, 157, 214), (174, 193, 214), (193, 175, 215), (175, 194, 216), (176, 195, 216), (195, 159, 196), (197, 178, 198), (199, 217, 198), (180, 218, 200), (181, 219, 218), (181, 142, 219), (201, 182, 221), (164, 222, 221), (164, 223, 222), (203, 224, 202), (203, 204, 225), (185, 226, 204), (188, 227, 208), (188, 209, 228), (209, 229, 228), (209, 210, 229), (210, 211, 231), (213, 232, 212), (213, 233, 232), (213, 214, 233), (195, 196, 236), (196, 237, 236), (196, 197, 237), (197, 198, 238), (198, 217, 240), (217, 200, 242), (219, 244, 243), (222, 223, 245), (225, 204, 226), (226, 205, 248), (205, 206, 248), (207, 249, 248), (207, 208, 250), (229, 251, 228), (230, 252, 251), (212, 253, 231), (212, 232, 254), (232, 233, 255), (233, 256, 255), (216, 257, 215), (235, 258, 257), (237, 238, 239), (240, 241, 283), (242, 218, 259), (243, 244, 260), (261, 221, 262), (222, 263, 262), (222, 245, 263), (202, 264, 245), (246, 265, 264), (246, 224, 265), (225, 266, 265), (226, 247, 267), (247, 269, 268), (247, 248, 270), (248, 271, 270), (249, 272, 271), (227, 273, 250), (227, 228, 274), (251, 252, 276), (230, 231, 253), (254, 255, 277), (256, 278, 255), (256, 234, 278), (234, 215, 257), (236, 237, 279), (237, 299, 279), (237, 239, 280), (239, 240, 282), (259, 243, 284), (243, 260, 284), (245, 264, 285), (266, 267, 286), (270, 271, 287), (271, 272, 288), (272, 250, 273), (273, 274, 289), (274, 275, 289), (275, 276, 290), (276, 253, 291), (253, 254, 293), (277, 255, 294), (257, 296, 295), (257, 258, 297), (258, 298, 297), (282, 283, 300), (283, 259, 302), (260, 304, 303), (262, 263, 305), (285, 265, 307), (266, 308, 307), (266, 286, 309), (268, 312, 311), (268, 269, 313), (288, 273, 314), (273, 315, 314), (289, 275, 316), (290, 317, 316), (292, 318, 291), (294, 278, 320), (278, 295, 321), (296, 322, 321), (297, 323, 322), (279, 299, 324), (281, 282, 325), (303, 304, 327), (328, 305, 329), (305, 245, 330), (306, 331, 330), (306, 307, 331), (308, 332, 331), (309, 310, 332), (270, 334, 313), (287, 335, 334), (287, 288, 336), (289, 337, 315), (316, 317, 338), (291, 339, 338), (318, 340, 339), (319, 342, 341), (319, 294, 344), (320, 321, 345), (321, 322, 346), (322, 347, 346), (322, 323, 348), (279, 324, 348), (325, 350, 349), (302, 351, 301), (303, 327, 326), (329, 305, 353), (331, 379, 330), (332, 310, 355), (311, 356, 333), (312, 357, 356), (313, 358, 357), (313, 334, 359), (334, 335, 360), (336, 314, 361), (314, 315, 362), (337, 363, 362), (337, 364, 363), (337, 338, 365), (338, 339, 365), (340, 366, 365), (342, 343, 341), (344, 320, 367), (321, 346, 368), (348, 324, 370), (349, 372, 371), (350, 301, 374), (351, 326, 375), (326, 327, 375), (352, 376, 375), (329, 378, 377), (331, 332, 354), (354, 355, 380), (333, 356, 355), (357, 358, 381), (336, 382, 360), (361, 383, 382), (363, 384, 362), (365, 385, 364), (366, 341, 387), (341, 343, 388), (343, 344, 389), (344, 367, 390), (368, 347, 392), (347, 348, 369), (369, 370, 393), (370, 371, 394), (372, 395, 394), (375, 376, 397), (378, 353, 399), (379, 400, 399), (379, 401, 400), (380, 402, 401), (355, 356, 403), (356, 404, 403), (357, 405, 404), (357, 381, 406), (381, 359, 407), (359, 360, 408), (360, 382, 409), (361, 410, 383), (361, 362, 410), (384, 364, 411), (385, 412, 411), (385, 386, 412), (386, 366, 387), (388, 414, 413), (367, 391, 415), (392, 416, 415), (392, 369, 417), (369, 393, 418), (395, 372, 419), (373, 420, 396), (373, 374, 420), (375, 422, 421), (397, 423, 422), (398, 378, 425), (399, 426, 425), (399, 400, 427), (401, 402, 430), (402, 380, 431), (380, 403, 431), (405, 432, 404), (409, 383, 433), (383, 410, 434), (410, 435, 434), (384, 436, 435), (384, 411, 437), (411, 412, 438), (412, 439, 438), (412, 387, 439), (413, 414, 440), (414, 441, 440), (414, 389, 441), (390, 442, 441), (415, 443, 442), (415, 416, 444), (418, 394, 446), (395, 447, 446), (420, 448, 396), (420, 374, 449), (374, 421, 450), (421, 422, 450), (425, 426, 453), (427, 454, 426), (401, 455, 428), (429, 430, 456), (431, 403, 457), (404, 458, 457), (404, 432, 458), (406, 459, 458), (406, 407, 459), (408, 409, 459), (433, 461, 460), (435, 462, 434), (435, 436, 463), (436, 437, 464), (438, 465, 464), (438, 439, 467), (439, 468, 467), (440, 470, 469), (441, 471, 470), (441, 472, 471), (441, 442, 473), (442, 474, 473), (443, 475, 474), (444, 417, 476), (417, 418, 445), (446, 478, 477), (447, 419, 479), (419, 396, 479), (449, 450, 481), (450, 422, 451), (452, 425, 484), (428, 485, 454), (429, 486, 455), (456, 431, 487), (457, 458, 489), (458, 490, 489), (458, 459, 491), (409, 460, 491), (460, 461, 492), (434, 462, 493), (464, 494, 493), (466, 467, 495), (469, 496, 468), (469, 470, 497), (471, 472, 498), (474, 475, 499), (445, 477, 476), (478, 447, 500), (479, 448, 501), (480, 502, 501), (449, 503, 502), (449, 481, 504), (451, 505, 504), (484, 453, 507), (454, 485, 508), (455, 486, 509), (486, 510, 509), (486, 487, 510), (490, 491, 511), (491, 460, 512), (492, 513, 512), (492, 514, 513), (492, 493, 515), (494, 516, 515), (465, 466, 517), (466, 495, 518), (495, 468, 518), (496, 519, 518), (496, 497, 520), (498, 521, 471), (498, 472, 522), (473, 523, 522), (499, 524, 523), (499, 476, 525), (476, 477, 525), (478, 526, 525), (478, 500, 527), (479, 528, 500), (502, 503, 501), (505, 482, 504), (484, 531, 530), (507, 532, 531), (453, 533, 532), (453, 508, 534), (510, 487, 535), (487, 488, 536), (489, 490, 537), (490, 511, 538), (512, 539, 511), (514, 515, 540), (515, 516, 541), (517, 542, 541), (517, 518, 543), (518, 544, 543), (520, 545, 519), (520, 471, 521), (522, 523, 547), (524, 525, 549), (525, 550, 549), (526, 527, 551), (527, 552, 551), (527, 500, 552), (500, 528, 553), (528, 501, 553), (503, 504, 554), (504, 482, 555), (533, 557, 532), (533, 534, 558), (509, 559, 558), (536, 560, 535), (536, 489, 561), (538, 511, 562), (511, 539, 563), (539, 564, 563), (539, 513, 565), (513, 514, 566), (540, 541, 568), (541, 569, 568), (543, 570, 542), (543, 544, 571), (519, 572, 571), (545, 573, 572), (521, 546, 573), (546, 522, 547), (548, 575, 574), (548, 524, 576), (526, 577, 550), (551, 552, 578), (553, 503, 580), (503, 529, 580), (555, 582, 554), (555, 583, 582), (531, 532, 585), (557, 586, 585), (559, 509, 589), (509, 535, 590), (560, 561, 590), (561, 537, 591), (538, 562, 591), (563, 564, 593), (566, 594, 565), (542, 595, 569), (570, 596, 595), (570, 571, 596), (572, 597, 596), (572, 573, 598), (573, 547, 599), (547, 574, 575), (549, 601, 600), (549, 550, 602), (550, 577, 604), (578, 553, 605), (581, 554, 606), (554, 582, 606), (583, 607, 606), (585, 586, 609), (587, 558, 588), (588, 559, 610), (589, 611, 610), (589, 612, 611), (561, 613, 590), (591, 614, 613), (591, 562, 615), (563, 592, 615), (565, 617, 593), (565, 618, 617), (594, 619, 618), (594, 568, 620), (569, 595, 620), (595, 596, 622), (597, 623, 596), (597, 598, 624), (598, 599, 625), (599, 626, 625), (599, 575, 626), (575, 576, 627), (576, 600, 628), (603, 604, 629), (579, 631, 605), (580, 632, 579), (581, 633, 632), (581, 634, 633), (606, 607, 635), (585, 609, 608), (609, 587, 636), (587, 588, 637), (588, 610, 637), (610, 611, 638), (612, 590, 639), (615, 641, 614), (615, 592, 616), (593, 643, 642), (617, 618, 644), (618, 619, 645), (619, 646, 645), (619, 620, 647), (620, 595, 621), (622, 596, 649), (623, 650, 649), (624, 651, 650), (626, 652, 625), (628, 601, 653), (602, 654, 653), (603, 655, 654), (630, 578, 656), (578, 605, 656), (605, 631, 657), (631, 579, 632), (635, 659, 658), (660, 608, 661), (608, 609, 662), (636, 637, 663), (637, 610, 664), (612, 665, 638), (612, 639, 665), (614, 667, 640), (641, 616, 668), (643, 617, 669), (644, 645, 670), (647, 671, 646), (621, 672, 671), (621, 648, 672), (648, 622, 673), (649, 674, 673), (649, 650, 675), (650, 651, 675), (651, 624, 676), (624, 625, 677), (652, 678, 677), (652, 627, 679), (627, 628, 680), (654, 681, 653), (654, 655, 682), (629, 630, 683), (657, 632, 684), (632, 685, 684), (633, 686, 685), (658, 687, 686), (658, 688, 687), (659, 689, 688), (660, 661, 691), (662, 636, 663), (638, 665, 693), (666, 640, 694), (641, 668, 667), (642, 696, 695), (643, 669, 697), (644, 670, 698), (671, 699, 670), (672, 700, 699), (672, 673, 674), (675, 702, 701), (675, 651, 702), (676, 703, 702), (678, 704, 677), (680, 705, 679), (680, 653, 681), (681, 682, 707), (682, 708, 707), (685, 686, 710), (691, 662, 713), (662, 692, 713), (692, 663, 714), (665, 716, 715), (666, 717, 716), (666, 694, 718), (667, 668, 719), (668, 695, 719), (643, 720, 696), (697, 721, 720), (698, 722, 721), (698, 670, 722), (700, 723, 699), (674, 724, 723), (674, 701, 725), (701, 702, 725), (703, 726, 702), (703, 676, 727), (676, 677, 704), (679, 729, 728), (679, 705, 730), (681, 706, 730), (707, 708, 732), (683, 733, 732), (683, 709, 735), (709, 684, 736), (710, 687, 711), (711, 688, 738), (691, 713, 739), (714, 663, 742), (663, 693, 742), (693, 715, 742), (717, 718, 743), (719, 744, 743), (720, 746, 745), (721, 722, 748), (722, 749, 748), (723, 750, 749), (724, 725, 752), (725, 753, 752), (702, 754, 753), (702, 726, 755), (704, 756, 755), (704, 728, 729), (730, 758, 757), (730, 706, 759), (736, 685, 760), (685, 710, 760), (710, 711, 737), (738, 762, 761), (739, 713, 740), (714, 741, 740), (717, 764, 763), (717, 743, 764), (743, 765, 764), (744, 745, 766), (746, 768, 767), (746, 747, 769), (747, 748, 771), (749, 772, 771), (749, 750, 773), (750, 751, 774), (751, 752, 775), (729, 777, 776), (729, 757, 777), (757, 758, 778), (759, 779, 778), (759, 731, 780), (734, 782, 781), (735, 709, 783), (709, 736, 783), (760, 810, 783), (760, 737, 761), (761, 762, 784), (740, 787, 786), (741, 788, 787), (741, 789, 788), (741, 742, 789), (742, 763, 790), (765, 743, 793), (743, 744, 793), (766, 767, 794), (767, 768, 795), (771, 772, 796), (772, 797, 796), (773, 798, 797), (774, 799, 798), (774, 775, 801), (754, 802, 801), (754, 755, 803), (776, 804, 803), (776, 805, 804), (776, 777, 805), (777, 806, 805), (777, 778, 806), (782, 807, 781), (783, 809, 808), (760, 761, 811), (785, 812, 784), (791, 764, 814), (764, 792, 815), (793, 816, 815), (793, 817, 816), (766, 794, 817), (795, 769, 819), (770, 820, 819), (770, 771, 821), (797, 822, 796), (801, 823, 800), (801, 824, 823), (802, 825, 824), (803, 804, 826), (806, 828, 827), (779, 829, 828), (780, 830, 829), (780, 781, 831), (784, 812, 811), (832, 786, 833), (786, 787, 834), (788, 789, 813), (790, 791, 837), (814, 815, 838), (815, 839, 838), (815, 816, 839), (816, 817, 840), (817, 794, 818), (819, 842, 841), (820, 821, 843), (798, 844, 822), (799, 800, 845), (800, 823, 845), (823, 824, 846), (824, 825, 847), (826, 805, 848), (827, 828, 849), (829, 851, 850), (808, 853, 852), (808, 809, 853), (809, 854, 853), (809, 810, 855), (810, 811, 855), (834, 835, 833), (835, 813, 858), (813, 836, 858), (836, 859, 858), (836, 837, 860), (837, 861, 860), (814, 862, 861), (814, 838, 862), (839, 863, 862), (839, 840, 863), (840, 818, 864), (818, 865, 864), (841, 842, 866), (820, 843, 867), (822, 869, 868), (845, 871, 870), (846, 872, 871), (846, 847, 873), (826, 874, 847), (848, 875, 874), (827, 876, 875), (850, 877, 849), (850, 851, 878), (851, 879, 878), (830, 880, 879), (852, 853, 882), (855, 811, 884), (833, 835, 887), (861, 862, 888), (840, 889, 863), (841, 890, 865), (841, 866, 890), (820, 867, 890), (869, 844, 891), (844, 870, 892), (872, 873, 893), (873, 847, 874), (874, 875, 894), (876, 849, 895), (880, 896, 879), (880, 881, 896), (881, 897, 896), (854, 899, 883), (854, 900, 899), (855, 884, 902), (884, 903, 902), (884, 856, 904), (887, 857, 906), (858, 859, 907), (859, 860, 909), (888, 862, 910), (862, 863, 911), (864, 865, 912), (867, 868, 914), (868, 869, 915), (873, 874, 917), (876, 918, 917), (895, 919, 918), (895, 878, 920), (897, 922, 921), (897, 898, 899), (898, 883, 899), (901, 945, 923), (886, 948, 905), (886, 887, 906), (858, 925, 906), (909, 861, 926), (861, 888, 926), (888, 910, 927), (910, 928, 927), (911, 889, 930), (912, 931, 930), (912, 913, 932), (914, 934, 933), (891, 935, 915), (873, 937, 936), (916, 917, 938), (918, 940, 939), (920, 879, 942), (879, 896, 921), (899, 900, 943), (901, 902, 945), (903, 946, 945), (924, 905, 947), (926, 927, 928), (928, 911, 950), (929, 930, 951), (930, 931, 951), (931, 932, 952), (933, 953, 952), (933, 934, 954), (934, 915, 935), (935, 892, 955), (892, 936, 956), (937, 957, 956), (937, 916, 958), (938, 959, 958), (938, 939, 959), (940, 961, 960), (940, 919, 961), (920, 942, 941), (942, 921, 962), (922, 963, 962), (922, 899, 964), (945, 946, 966), (947, 948, 968), (925, 970, 969), (925, 908, 971), (908, 926, 972), (926, 973, 972), (926, 928, 973), (931, 974, 951), (931, 952, 975), (935, 977, 954), (955, 956, 978), (958, 959, 979), (961, 980, 960), (961, 941, 981), (941, 942, 981), (942, 982, 981), (963, 964, 962), (964, 965, 983), (923, 984, 983), (944, 945, 985), (969, 989, 988), (950, 974, 949), (950, 951, 974), (953, 990, 976), (958, 979, 957), (959, 960, 980), (961, 994, 980), (961, 981, 982), (962, 964, 996), (984, 999, 998), (985, 986, 1000), (987, 988, 1025), (989, 970, 1001), (970, 1002, 1001), (972, 1004, 1003), (973, 1005, 1004), (949, 1006, 1005), (974, 1007, 949), (975, 1009, 1008), (975, 976, 1010), (976, 1011, 1010), (976, 990, 1011), (990, 991, 1012), (977, 992, 1013), (992, 978, 1013), (957, 1014, 1013), (957, 979, 1016), (979, 993, 1016), (993, 1017, 1016), (980, 1018, 1017), (994, 982, 1019), (982, 1020, 1019), (982, 995, 1021), (999, 985, 1023), (988, 989, 1001), (1002, 971, 1003), (1004, 1005, 1006), (1006, 949, 1027), (1007, 1028, 1027), (1009, 1010, 1008), (1011, 1029, 1010), (1011, 1030, 1029), (1011, 1012, 1031), (994, 1019, 1018), (996, 1033, 1021), (997, 1034, 1033), (1022, 983, 1035), (983, 998, 1036), (985, 1024, 1023), (1000, 1038, 1024), (1000, 1039, 1038), (1025, 988, 1061), (1002, 1026, 1001), (1003, 1040, 1026), (1003, 1004, 1041), (1007, 1008, 1044), (1008, 1010, 1044), (1031, 1045, 1030), (1031, 1012, 1046), (1012, 1013, 1047), (1014, 1048, 1047), (1014, 1049, 1048), (1015, 1050, 1049), (1015, 1016, 1051), (1016, 1017, 1052), (1017, 1018, 1053), (1018, 1019, 1055), (1032, 1021, 1056), (1021, 1033, 1057), (1033, 1034, 1057), (1034, 1022, 1035), (1023, 1024, 1059), (1024, 1060, 1059), (1001, 1062, 1061), (1001, 1026, 1063), (1041, 1065, 1040), (1042, 1006, 1027), (1027, 1028, 1066), (1028, 1043, 1067), (1044, 1068, 1067), (1044, 1069, 1068), (1029, 1030, 1070), (1049, 1050, 1072), (1050, 1051, 1072), (1052, 1074, 1073), (1054, 1055, 1074), (1056, 1057, 1076), (1057, 1035, 1078), (1035, 1036, 1078), (1061, 1094, 1079), (1001, 1063, 1062), (1040, 1080, 1064), (1027, 1081, 1042), (1027, 1066, 1081), (1029, 1083, 1069), (1046, 1071, 1070), (1071, 1047, 1084), (1048, 1049, 1084), (1072, 1085, 1049), (1072, 1051, 1073), (1074, 1055, 1086), (1055, 1087, 1086), (1055, 1075, 1087), (1056, 1076, 1087), (1057, 1088, 1076), (1078, 1089, 1077), (1038, 1091, 1060), (1079, 1094, 1093), (1062, 1063, 1095), (1064, 1096, 1095), (1065, 1042, 1097), (1066, 1098, 1081), (1069, 1100, 1082), (1070, 1101, 1083), (1071, 1103, 1102), (1084, 1049, 1085), (1073, 1104, 1085), (1073, 1105, 1104), (1073, 1074, 1105), (1086, 1106, 1105), (1086, 1087, 1107), (1087, 1108, 1107), (1087, 1076, 1110), (1077, 1089, 1088), (1059, 1060, 1091), (50, 0, 35), (35, 1, 2), (3, 4, 2), (7, 8, 36), (9, 10, 37), (57, 10, 38), (11, 12, 38), (12, 13, 39), (13, 14, 39), (14, 15, 39), (40, 15, 16), (17, 18, 41), (43, 19, 44), (20, 21, 44), (21, 22, 44), (24, 25, 46), (29, 30, 47), (35, 2, 51), (52, 2, 73), (73, 4, 53), (53, 6, 54), (54, 6, 36), (37, 57, 56), (57, 38, 58), (58, 39, 59), (59, 39, 60), (15, 40, 60), (40, 16, 41), (19, 43, 61), (62, 43, 63), (63, 44, 64), (44, 22, 64), (64, 22, 65), (23, 45, 65), (66, 27, 67), (67, 27, 68), (68, 28, 69), (47, 30, 69), (30, 48, 83), (71, 50, 72), (74, 53, 54), (75, 54, 36), (76, 57, 58), (77, 59, 60), (78, 61, 62), (45, 46, 65), (80, 46, 81), (48, 31, 84), (31, 85, 84), (85, 33, 86), (71, 72, 87), (72, 52, 74), (74, 54, 89), (36, 55, 90), (91, 55, 92), (92, 55, 107), (56, 76, 107), (60, 40, 93), (94, 41, 78), (95, 78, 96), (97, 79, 98), (98, 64, 99), (99, 65, 100), (82, 68, 101), (68, 69, 83), (102, 48, 84), (123, 87, 88), (104, 88, 105), (72, 74, 105), (54, 75, 89), (91, 92, 106), (76, 77, 107), (108, 77, 93), (40, 94, 109), (110, 94, 95), (62, 97, 111), (113, 98, 114), (114, 99, 115), (100, 80, 116), (80, 67, 116), (117, 67, 82), (118, 68, 119), (68, 83, 119), (119, 83, 102), (102, 84, 120), (121, 84, 122), (85, 103, 122), (74, 89, 124), (125, 89, 126), (126, 90, 106), (106, 92, 127), (128, 107, 129), (77, 108, 129), (130, 93, 131), (131, 109, 110), (132, 95, 133), (95, 96, 133), (134, 111, 97), (100, 116, 135), (137, 101, 138), (118, 119, 138), (139, 119, 140), (119, 102, 140), (140, 102, 120), (121, 122, 141), (123, 104, 143), (143, 104, 144), (144, 104, 145), (105, 124, 145), (124, 125, 146), (125, 126, 147), (148, 128, 149), (150, 129, 131), (152, 133, 153), (153, 111, 134), (97, 112, 154), (155, 112, 156), (156, 113, 157), (114, 115, 157), (115, 135, 157), (117, 137, 158), (137, 138, 159), (159, 138, 160), (139, 140, 179), (140, 120, 161), (162, 120, 121), (163, 122, 142), (126, 127, 166), (166, 127, 167), (127, 128, 167), (128, 148, 168), (169, 149, 150), (171, 131, 172), (172, 151, 152), (152, 153, 173), (153, 134, 173), (157, 135, 174), (135, 116, 174), (175, 136, 176), (177, 137, 159), (178, 160, 179), (179, 140, 161), (121, 141, 162), (180, 141, 181), (201, 143, 182), (182, 144, 183), (183, 144, 164), (146, 166, 165), (166, 167, 185), (185, 167, 168), (168, 148, 186), (148, 169, 186), (169, 150, 186), (150, 170, 187), (171, 172, 188), (152, 173, 189), (190, 173, 191), (154, 155, 191), (191, 155, 192), (156, 157, 192), (116, 175, 193), (195, 177, 159), (196, 159, 197), (198, 179, 199), (161, 162, 199), (199, 162, 200), (200, 162, 180), (164, 145, 184), (202, 165, 203), (203, 166, 204), (186, 187, 205), (187, 171, 207), (208, 171, 188), (172, 189, 209), (189, 190, 210), (190, 191, 211), (211, 191, 212), (213, 192, 214), (157, 174, 214), (215, 175, 216), (194, 176, 216), (217, 199, 200), (180, 181, 218), (220, 201, 221), (182, 183, 221), (183, 164, 221), (164, 184, 223), (223, 184, 202), (224, 203, 225), (185, 168, 226), (168, 186, 226), (226, 186, 205), (227, 188, 228), (229, 210, 230), (230, 210, 231), (231, 211, 212), (214, 193, 234), (234, 193, 215), (216, 195, 235), (235, 195, 236), (237, 197, 238), (238, 198, 239), (239, 198, 240), (240, 217, 241), (241, 217, 242), (200, 218, 242), (218, 219, 243), (220, 221, 261), (245, 223, 202), (246, 202, 224), (247, 226, 248), (206, 207, 248), (249, 207, 250), (208, 227, 250), (229, 230, 251), (253, 212, 254), (254, 232, 255), (233, 214, 256), (214, 234, 256), (216, 235, 257), (258, 235, 236), (241, 242, 259), (218, 243, 259), (221, 222, 262), (202, 246, 264), (224, 225, 265), (266, 225, 267), (225, 226, 267), (269, 247, 270), (248, 249, 271), (272, 249, 250), (273, 227, 274), (228, 251, 274), (274, 251, 275), (275, 251, 276), (252, 230, 276), (276, 230, 253), (278, 234, 257), (258, 236, 279), (299, 237, 280), (280, 239, 281), (281, 239, 282), (282, 240, 283), (241, 259, 283), (285, 264, 265), (267, 247, 286), (286, 247, 268), (287, 271, 288), (288, 272, 273), (290, 276, 291), (291, 253, 292), (292, 253, 293), (293, 254, 319), (254, 277, 319), (255, 278, 294), (278, 257, 295), (296, 257, 297), (258, 279, 298), (280, 281, 299), (300, 283, 301), (301, 283, 302), (259, 284, 302), (302, 284, 303), (284, 260, 303), (328, 262, 305), (263, 245, 305), (306, 285, 307), (265, 266, 307), (308, 266, 309), (309, 286, 310), (310, 286, 311), (286, 268, 311), (312, 268, 313), (269, 270, 313), (315, 273, 289), (275, 290, 316), (290, 291, 317), (292, 293, 318), (293, 319, 318), (319, 277, 294), (320, 278, 321), (295, 296, 321), (296, 297, 322), (297, 298, 323), (324, 299, 349), (299, 281, 325), (325, 282, 300), (326, 302, 303), (245, 285, 330), (285, 306, 330), (307, 308, 331), (308, 309, 332), (333, 310, 311), (270, 287, 334), (335, 287, 336), (336, 288, 314), (289, 316, 337), (337, 316, 338), (317, 291, 338), (291, 318, 339), (340, 318, 341), (318, 319, 341), (342, 319, 343), (343, 319, 344), (294, 320, 344), (347, 322, 348), (323, 298, 348), (298, 279, 348), (299, 325, 349), (325, 300, 350), (350, 300, 301), (302, 326, 351), (328, 329, 377), (305, 330, 353), (354, 332, 355), (310, 333, 355), (311, 312, 356), (312, 313, 357), (358, 313, 359), (359, 334, 360), (360, 335, 336), (361, 314, 362), (315, 337, 362), (364, 337, 365), (339, 340, 365), (366, 340, 341), (320, 345, 367), (345, 321, 368), (346, 347, 368), (369, 348, 370), (370, 324, 371), (324, 349, 371), (372, 349, 350), (373, 350, 374), (374, 301, 351), (327, 352, 375), (378, 329, 353), (353, 330, 379), (379, 331, 354), (358, 359, 381), (336, 361, 382), (384, 363, 364), (385, 365, 386), (365, 366, 386), (387, 341, 388), (388, 343, 389), (389, 344, 390), (367, 345, 391), (345, 368, 391), (391, 368, 392), (392, 347, 369), (393, 370, 394), (371, 372, 394), (372, 350, 396), (350, 373, 396), (351, 375, 374), (377, 378, 398), (353, 379, 399), (379, 354, 401), (354, 380, 401), (380, 355, 403), (356, 357, 404), (405, 357, 406), (406, 381, 407), (407, 359, 408), (408, 360, 409), (382, 383, 409), (410, 362, 384), (364, 385, 411), (412, 386, 387), (387, 388, 413), (388, 389, 414), (390, 367, 415), (391, 392, 415), (416, 392, 417), (417, 369, 418), (393, 394, 418), (419, 372, 396), (374, 375, 421), (375, 397, 422), (424, 398, 425), (378, 399, 425), (426, 399, 427), (427, 400, 428), (428, 400, 401), (429, 401, 430), (430, 402, 431), (405, 406, 432), (433, 383, 434), (410, 384, 435), (436, 384, 437), (437, 411, 438), (387, 413, 439), (439, 413, 440), (389, 390, 441), (390, 415, 442), (443, 415, 444), (416, 417, 444), (445, 418, 446), (394, 395, 446), (395, 419, 447), (448, 420, 449), (449, 374, 450), (451, 422, 423), (424, 425, 452), (427, 428, 454), (455, 401, 429), (430, 431, 456), (403, 404, 457), (432, 406, 458), (407, 408, 459), (409, 433, 460), (433, 434, 461), (462, 435, 463), (463, 436, 464), (437, 438, 464), (465, 438, 466), (466, 438, 467), (468, 439, 469), (439, 440, 469), (440, 441, 470), (472, 441, 473), (442, 443, 474), (475, 443, 444), (476, 417, 445), (445, 446, 477), (446, 447, 478), (396, 448, 479), (480, 448, 449), (481, 450, 451), (451, 423, 482), (483, 452, 484), (425, 453, 484), (453, 426, 454), (485, 428, 455), (429, 456, 486), (486, 456, 487), (431, 457, 487), (488, 457, 489), (490, 458, 491), (459, 409, 491), (461, 434, 492), (492, 434, 493), (462, 463, 493), (463, 464, 493), (494, 464, 465), (495, 467, 468), (496, 469, 497), (470, 471, 497), (473, 474, 499), (475, 444, 499), (499, 444, 476), (500, 447, 479), (448, 480, 501), (480, 449, 502), (503, 449, 504), (481, 451, 504), (451, 482, 505), (483, 484, 506), (453, 454, 508), (485, 455, 508), (508, 455, 509), (457, 488, 487), (511, 491, 512), (460, 492, 512), (514, 492, 515), (493, 494, 515), (494, 465, 516), (516, 465, 517), (517, 466, 518), (468, 496, 518), (519, 496, 520), (497, 471, 520), (521, 498, 522), (472, 473, 522), (473, 499, 523), (524, 499, 525), (477, 478, 525), (526, 478, 527), (479, 501, 528), (506, 484, 530), (484, 507, 531), (507, 453, 532), (533, 453, 534), (535, 487, 536), (488, 489, 536), (537, 490, 538), (512, 513, 539), (540, 515, 541), (516, 517, 541), (542, 517, 543), (544, 518, 519), (545, 520, 521), (546, 521, 522), (547, 523, 548), (523, 524, 548), (525, 526, 550), (552, 500, 553), (553, 501, 503), (529, 503, 554), (554, 504, 555), (530, 531, 556), (557, 533, 558), (534, 508, 558), (508, 509, 558), (509, 510, 535), (560, 536, 561), (489, 537, 561), (562, 511, 563), (564, 539, 565), (565, 513, 566), (514, 540, 566), (566, 540, 567), (567, 540, 568), (569, 541, 542), (570, 543, 571), (544, 519, 571), (519, 545, 572), (545, 521, 573), (573, 546, 547), (547, 548, 574), (575, 548, 576), (524, 549, 576), (577, 526, 551), (578, 552, 553), (579, 553, 580), (580, 529, 581), (581, 529, 554), (556, 531, 584), (584, 531, 585), (532, 557, 585), (586, 557, 587), (557, 558, 587), (588, 558, 559), (589, 509, 590), (535, 560, 590), (537, 538, 591), (592, 563, 593), (593, 564, 565), (566, 567, 594), (594, 567, 568), (542, 570, 595), (571, 572, 596), (597, 572, 598), (598, 573, 599), (599, 547, 575), (576, 549, 600), (601, 549, 602), (602, 550, 603), (603, 550, 604), (577, 551, 604), (551, 578, 604), (605, 553, 579), (582, 583, 606), (608, 584, 585), (586, 587, 609), (559, 589, 610), (612, 589, 590), (561, 591, 613), (614, 591, 615), (562, 563, 615), (616, 592, 593), (565, 594, 618), (619, 594, 620), (568, 569, 620), (621, 595, 622), (623, 597, 624), (624, 598, 625), (626, 575, 627), (627, 576, 628), (600, 601, 628), (629, 604, 630), (630, 604, 578), (580, 581, 632), (581, 606, 634), (634, 606, 635), (636, 587, 637), (611, 612, 638), (590, 613, 639), (639, 613, 640), (613, 614, 640), (641, 615, 616), (616, 593, 642), (643, 593, 617), (644, 618, 645), (646, 619, 647), (647, 620, 621), (621, 622, 648), (596, 623, 649), (623, 624, 650), (626, 627, 652), (601, 602, 653), (602, 603, 654), (603, 629, 655), (656, 605, 657), (657, 631, 632), (634, 635, 658), (661, 608, 662), (662, 609, 636), (663, 637, 664), (664, 610, 638), (665, 639, 666), (666, 639, 640), (667, 614, 641), (668, 616, 642), (617, 644, 669), (645, 646, 670), (647, 621, 671), (672, 648, 673), (622, 649, 673), (674, 649, 675), (676, 624, 677), (625, 652, 677), (678, 652, 679), (679, 627, 680), (680, 628, 653), (681, 654, 682), (655, 629, 682), (682, 629, 683), (630, 656, 683), (632, 633, 685), (633, 634, 686), (634, 658, 686), (658, 659, 688), (690, 660, 691), (691, 661, 662), (692, 662, 663), (663, 664, 693), (664, 638, 693), (640, 667, 694), (668, 642, 695), (642, 643, 696), (669, 644, 697), (697, 644, 698), (646, 671, 670), (671, 672, 699), (700, 672, 674), (674, 675, 701), (651, 676, 702), (678, 679, 704), (705, 680, 681), (706, 681, 707), (708, 682, 683), (683, 656, 709), (656, 657, 709), (657, 684, 709), (710, 686, 687), (711, 687, 688), (712, 690, 691), (713, 692, 714), (693, 665, 715), (665, 666, 716), (717, 666, 718), (694, 667, 718), (718, 667, 719), (719, 695, 696), (643, 697, 720), (697, 698, 721), (722, 670, 699), (700, 674, 723), (724, 674, 725), (726, 703, 727), (727, 676, 704), (704, 679, 728), (729, 679, 730), (705, 681, 730), (706, 707, 731), (731, 707, 732), (708, 683, 732), (733, 683, 734), (734, 683, 735), (684, 685, 736), (737, 711, 738), (688, 689, 738), (712, 691, 739), (740, 713, 714), (741, 714, 742), (718, 719, 743), (744, 719, 745), (719, 696, 745), (696, 720, 745), (746, 720, 747), (720, 721, 747), (747, 721, 748), (722, 699, 749), (699, 723, 749), (750, 723, 751), (723, 724, 751), (751, 724, 752), (725, 702, 753), (754, 702, 755), (726, 727, 755), (727, 704, 755), (756, 704, 729), (729, 730, 757), (758, 730, 759), (759, 706, 731), (731, 732, 733), (760, 710, 737), (737, 738, 761), (786, 739, 740), (742, 715, 763), (715, 716, 763), (716, 717, 763), (766, 745, 767), (745, 746, 767), (768, 746, 769), (769, 747, 770), (770, 747, 771), (748, 749, 771), (772, 749, 773), (773, 750, 774), (774, 751, 775), (752, 753, 775), (775, 753, 754), (755, 756, 776), (756, 729, 776), (777, 757, 778), (758, 759, 778), (779, 759, 780), (780, 731, 781), (731, 733, 781), (733, 734, 781), (734, 735, 782), (782, 735, 783), (736, 760, 783), (784, 762, 785), (740, 741, 787), (789, 742, 790), (790, 763, 791), (763, 764, 791), (764, 765, 792), (793, 744, 766), (794, 767, 795), (768, 769, 795), (772, 773, 797), (773, 774, 798), (799, 774, 800), (800, 774, 801), (775, 754, 801), (802, 754, 803), (755, 776, 803), (806, 778, 779), (807, 782, 808), (782, 783, 808), (783, 810, 809), (810, 760, 811), (761, 784, 811), (813, 789, 790), (814, 764, 815), (792, 765, 815), (765, 793, 815), (793, 766, 817), (818, 795, 819), (769, 770, 819), (820, 770, 821), (771, 796, 821), (822, 797, 798), (801, 802, 824), (802, 803, 826), (804, 805, 826), (805, 806, 827), (806, 779, 828), (779, 780, 829), (830, 780, 831), (781, 807, 831), (833, 786, 834), (787, 788, 834), (834, 788, 835), (835, 788, 813), (813, 790, 836), (836, 790, 837), (791, 814, 837), (839, 816, 840), (840, 817, 818), (794, 795, 818), (818, 819, 841), (819, 820, 842), (821, 796, 843), (843, 796, 822), (798, 799, 844), (844, 799, 845), (845, 823, 846), (846, 824, 847), (825, 802, 826), (848, 805, 827), (849, 828, 850), (828, 829, 850), (829, 830, 851), (830, 831, 852), (831, 807, 852), (807, 808, 852), (854, 809, 855), (885, 832, 833), (857, 835, 858), (859, 836, 860), (837, 814, 861), (838, 839, 862), (865, 818, 841), (842, 820, 866), (867, 843, 868), (843, 822, 868), (822, 844, 869), (844, 845, 870), (845, 846, 871), (872, 846, 873), (825, 826, 847), (826, 848, 874), (848, 827, 875), (827, 849, 876), (877, 850, 878), (851, 830, 879), (880, 830, 881), (830, 852, 881), (881, 852, 882), (882, 853, 883), (883, 853, 854), (811, 812, 884), (884, 812, 856), (885, 833, 886), (886, 833, 887), (835, 857, 887), (840, 864, 889), (866, 820, 890), (891, 844, 892), (892, 870, 871), (871, 872, 893), (894, 875, 876), (849, 877, 895), (877, 878, 895), (881, 882, 897), (897, 882, 898), (898, 882, 883), (854, 855, 900), (901, 855, 902), (903, 884, 904), (924, 885, 905), (885, 886, 905), (857, 858, 906), (907, 859, 908), (908, 859, 909), (860, 861, 909), (910, 862, 911), (863, 889, 911), (889, 864, 912), (865, 890, 912), (912, 890, 913), (890, 867, 913), (913, 867, 914), (914, 868, 915), (869, 891, 915), (892, 871, 893), (916, 873, 917), (874, 894, 917), (894, 876, 917), (876, 895, 918), (919, 895, 920), (920, 878, 879), (896, 897, 921), (900, 855, 923), (855, 901, 923), (948, 886, 906), (858, 907, 925), (907, 908, 925), (926, 888, 927), (910, 911, 928), (929, 911, 930), (889, 912, 930), (931, 912, 932), (932, 913, 933), (913, 914, 933), (934, 914, 915), (891, 892, 935), (892, 893, 936), (893, 873, 936), (873, 916, 937), (938, 917, 939), (917, 918, 939), (940, 918, 919), (941, 919, 920), (942, 879, 921), (922, 897, 899), (965, 899, 943), (900, 923, 943), (944, 923, 945), (902, 903, 945), (905, 948, 947), (948, 906, 925), (908, 909, 926), (949, 928, 950), (911, 929, 950), (932, 933, 952), (953, 933, 954), (954, 934, 935), (955, 892, 956), (936, 937, 956), (957, 937, 958), (916, 938, 958), (959, 939, 960), (939, 940, 960), (919, 941, 961), (921, 922, 962), (963, 922, 964), (964, 899, 965), (943, 923, 965), (986, 945, 966), (967, 947, 968), (968, 948, 969), (948, 925, 969), (970, 925, 971), (971, 908, 972), (973, 928, 949), (950, 929, 951), (974, 931, 975), (975, 952, 976), (976, 952, 953), (935, 955, 977), (977, 955, 978), (978, 956, 957), (982, 942, 962), (965, 923, 983), (923, 944, 984), (945, 986, 985), (967, 968, 987), (987, 968, 988), (968, 969, 988), (989, 969, 970), (953, 954, 990), (990, 954, 991), (954, 977, 991), (977, 978, 992), (979, 959, 993), (993, 959, 980), (994, 961, 982), (982, 962, 995), (995, 962, 996), (996, 964, 997), (997, 964, 983), (983, 984, 998), (984, 944, 999), (999, 944, 985), (970, 971, 1002), (971, 972, 1003), (972, 973, 1004), (973, 949, 1005), (1007, 974, 1008), (974, 975, 1008), (1009, 975, 1010), (1011, 990, 1012), (991, 977, 1013), (978, 957, 1013), (1014, 957, 1015), (1015, 957, 1016), (993, 980, 1017), (980, 994, 1018), (1020, 982, 1021), (995, 996, 1021), (997, 983, 1022), (998, 999, 1023), (985, 1000, 1024), (1061, 988, 1001), (1026, 1002, 1003), (949, 1007, 1027), (1030, 1011, 1031), (991, 1013, 1012), (1032, 1020, 1021), (996, 997, 1033), (1034, 997, 1022), (1035, 983, 1036), (1036, 998, 1037), (998, 1023, 1037), (1079, 1025, 1061), (1040, 1003, 1041), (1041, 1004, 1042), (1004, 1006, 1042), (1028, 1007, 1043), (1043, 1007, 1044), (1044, 1010, 1029), (1045, 1031, 1046), (1046, 1012, 1047), (1013, 1014, 1047), (1014, 1015, 1049), (1050, 1015, 1051), (1051, 1016, 1052), (1052, 1017, 1053), (1053, 1018, 1054), (1054, 1018, 1055), (1019, 1020, 1055), (1020, 1032, 1055), (1056, 1021, 1057), (1057, 1034, 1035), (1058, 1036, 1037), (1037, 1023, 1059), (1063, 1026, 1064), (1026, 1040, 1064), (1065, 1041, 1042), (1066, 1028, 1067), (1043, 1044, 1067), (1069, 1044, 1029), (1030, 1045, 1070), (1045, 1046, 1070), (1071, 1046, 1047), (1051, 1052, 1073), (1052, 1053, 1074), (1053, 1054, 1074), (1055, 1032, 1075), (1075, 1032, 1056), (1077, 1057, 1078), (1036, 1058, 1078), (1058, 1037, 1059), (1094, 1061, 1062), (1080, 1040, 1065), (1068, 1069, 1082), (1083, 1029, 1070), (1047, 1048, 1084), (1085, 1072, 1073), (1075, 1056, 1087), (1057, 1077, 1088), (1078, 1058, 1089), (1090, 1058, 1059), (1024, 1038, 1060), (1092, 1079, 1093), (1094, 1062, 1095), (1063, 1064, 1095), (1064, 1080, 1096), (1080, 1065, 1097), (1042, 1081, 1097), (1066, 1067, 1098), (1098, 1067, 1099), (1067, 1068, 1099), (1099, 1068, 1082), (1100, 1069, 1083), (1101, 1070, 1102), (1070, 1071, 1102), (1103, 1071, 1084), (1074, 1086, 1105), (1106, 1086, 1107), (1108, 1087, 1109), (1109, 1087, 1110), (1110, 1076, 1088), (1089, 1058, 1111), (1058, 1090, 1111), (1090, 1059, 1112), (1112, 1059, 1091)])
me_grid_001.use_remesh_preserve_volume = False
me_grid_001.use_remesh_preserve_attributes = False
me_grid_001.use_mirror_vertex_groups = False
me_grid_001.update()

# ---- objects
ob_grid = bpy.data.objects.new('Grid', me_grid_001)

# ---- transforms, parenting, visibility, modifiers, constraints
ob_grid.location = (0.2802, -0.7538, 0.04779)
ob_grid.lineart.crease_threshold = 0.0

# ---- collection membership
col_collection_1.objects.link(ob_grid)

# ---- scene / render settings (as saved in the file)
scene.frame_start = 1; scene.frame_end = 250; scene.frame_set(1)
scene.render.engine = 'BLENDER_EEVEE_NEXT'
scene.render.resolution_percentage = 50
scene.render.dither_intensity = 0.0
scene.cycles.use_denoising = False
scene.cycles.samples = 10
scene.cycles.sampling_pattern = 'TABULATED_SOBOL'
scene.cycles.light_sampling_threshold = 0.0
scene.cycles.use_adaptive_sampling = False
scene.cycles.use_light_tree = False
scene.cycles.blur_glossy = 0.0
scene.cycles.pixel_filter_type = 'GAUSSIAN'
scene.cycles.sample_clamp_indirect = 0.0
scene.view_settings.view_transform = 'Standard'
bpy.context.view_layer.update()

# ---- added for rendering (the .blend has no active camera and no usable light): camera, sun
cam_auto = bpy.data.cameras.new('AutoCamera')
cam_auto.lens = 50.0
cam_auto.sensor_width = 36.0
cam_auto.clip_end = 1000.0
ob_auto_camera = bpy.data.objects.new('AutoCamera', cam_auto)
scene.collection.objects.link(ob_auto_camera)
ob_auto_camera.location = (8.15709, -10.2059, 6.49984)
ob_auto_camera.rotation_euler = (1.09748, -7.21219e-08, 0.694738)
scene.camera = ob_auto_camera
light_auto_sun = bpy.data.lights.new('AutoSun', 'SUN')
light_auto_sun.energy = 3.0
light_auto_sun.angle = 0.0523599
ob_auto_sun = bpy.data.objects.new('AutoSun', light_auto_sun)
scene.collection.objects.link(ob_auto_sun)
ob_auto_sun.rotation_euler = (0.872665, 0.174533, 0.523599)
bpy.context.view_layer.update()
